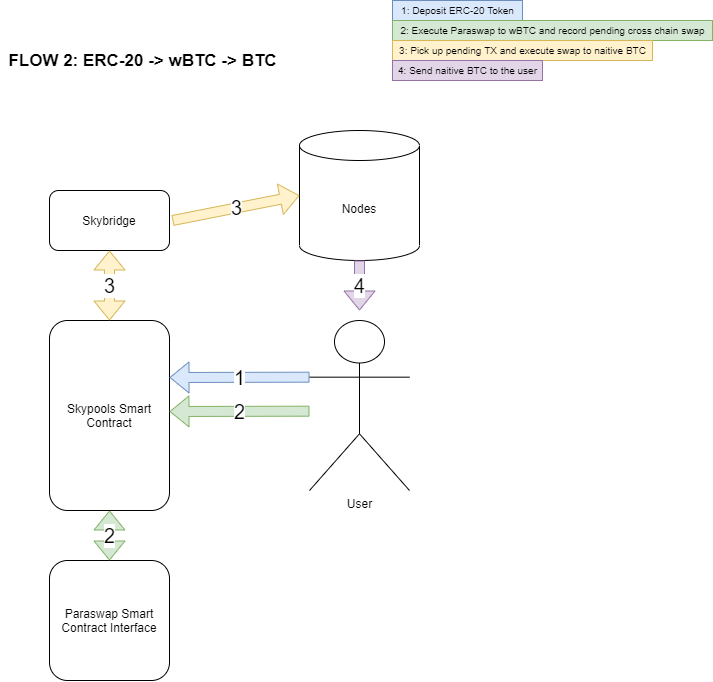

The diagram above was exported from draw.io. Its source (the exported page's mxGraphModel, read from the mxfile embedded in the PNG):
<mxGraphModel dx="1185" dy="588" grid="1" gridSize="10" guides="1" tooltips="1" connect="1" arrows="1" fold="1" page="1" pageScale="1" pageWidth="850" pageHeight="1100" math="0" shadow="0">
  <root>
    <mxCell id="0" />
    <mxCell id="1" parent="0" />
    <mxCell id="ehMFRF8xoNlA-G_RZLw2-1" value="Skypools Smart Contract" style="rounded=1;whiteSpace=wrap;html=1;" vertex="1" parent="1">
      <mxGeometry x="177" y="410" width="120" height="190" as="geometry" />
    </mxCell>
    <mxCell id="ehMFRF8xoNlA-G_RZLw2-3" value="Skybridge" style="rounded=1;whiteSpace=wrap;html=1;" vertex="1" parent="1">
      <mxGeometry x="177" y="280" width="120" height="60" as="geometry" />
    </mxCell>
    <mxCell id="ehMFRF8xoNlA-G_RZLw2-4" value="Nodes" style="shape=cylinder3;whiteSpace=wrap;html=1;boundedLbl=1;backgroundOutline=1;size=15;" vertex="1" parent="1">
      <mxGeometry x="427" y="220" width="120" height="130" as="geometry" />
    </mxCell>
    <mxCell id="ehMFRF8xoNlA-G_RZLw2-5" value="User" style="shape=umlActor;verticalLabelPosition=bottom;verticalAlign=top;html=1;outlineConnect=0;" vertex="1" parent="1">
      <mxGeometry x="437" y="410" width="100" height="170" as="geometry" />
    </mxCell>
    <mxCell id="ehMFRF8xoNlA-G_RZLw2-11" value="Paraswap Smart Contract Interface" style="rounded=1;whiteSpace=wrap;html=1;" vertex="1" parent="1">
      <mxGeometry x="177" y="650" width="120" height="120" as="geometry" />
    </mxCell>
    <mxCell id="ehMFRF8xoNlA-G_RZLw2-13" value="FLOW 2: ERC-20 -&amp;gt; wBTC -&amp;gt; BTC" style="text;html=1;align=center;verticalAlign=middle;resizable=0;points=[];autosize=1;strokeColor=none;fillColor=none;strokeWidth=4;fontSize=17;fontStyle=1" vertex="1" parent="1">
      <mxGeometry x="130" y="135" width="280" height="30" as="geometry" />
    </mxCell>
    <mxCell id="ehMFRF8xoNlA-G_RZLw2-20" value="1: Deposit ERC-20 Token" style="text;html=1;align=center;verticalAlign=middle;resizable=0;points=[];autosize=1;strokeColor=#6c8ebf;fillColor=#dae8fc;fontSize=10;" vertex="1" parent="1">
      <mxGeometry x="520" y="90" width="130" height="20" as="geometry" />
    </mxCell>
    <mxCell id="ehMFRF8xoNlA-G_RZLw2-21" value="2: Execute Paraswap to wBTC and record pending cross chain swap" style="text;html=1;align=center;verticalAlign=middle;resizable=0;points=[];autosize=1;strokeColor=#82b366;fillColor=#d5e8d4;fontSize=10;" vertex="1" parent="1">
      <mxGeometry x="520" y="110" width="320" height="20" as="geometry" />
    </mxCell>
    <mxCell id="ehMFRF8xoNlA-G_RZLw2-22" value="3: Pick up pending TX and execute swap to naitive BTC" style="text;html=1;align=center;verticalAlign=middle;resizable=0;points=[];autosize=1;strokeColor=#d6b656;fillColor=#fff2cc;fontSize=10;" vertex="1" parent="1">
      <mxGeometry x="520" y="130" width="260" height="20" as="geometry" />
    </mxCell>
    <mxCell id="ehMFRF8xoNlA-G_RZLw2-23" value="4: Send naitive BTC to the user" style="text;html=1;align=center;verticalAlign=middle;resizable=0;points=[];autosize=1;strokeColor=#9673a6;fillColor=#e1d5e7;fontSize=10;" vertex="1" parent="1">
      <mxGeometry x="520" y="150" width="150" height="20" as="geometry" />
    </mxCell>
    <mxCell id="ehMFRF8xoNlA-G_RZLw2-29" value="1" style="shape=flexArrow;endArrow=classic;html=1;rounded=0;fontSize=20;exitX=0;exitY=0.3333333333333333;exitDx=0;exitDy=0;exitPerimeter=0;fillColor=#dae8fc;strokeColor=#6c8ebf;" edge="1" parent="1" source="ehMFRF8xoNlA-G_RZLw2-5">
      <mxGeometry width="50" height="50" relative="1" as="geometry">
        <mxPoint x="337" y="500" as="sourcePoint" />
        <mxPoint x="297" y="467" as="targetPoint" />
      </mxGeometry>
    </mxCell>
    <mxCell id="ehMFRF8xoNlA-G_RZLw2-31" value="2" style="shape=flexArrow;endArrow=classic;html=1;rounded=0;fontSize=20;exitX=0;exitY=0.3333333333333333;exitDx=0;exitDy=0;exitPerimeter=0;fillColor=#d5e8d4;strokeColor=#82b366;" edge="1" parent="1">
      <mxGeometry width="50" height="50" relative="1" as="geometry">
        <mxPoint x="437" y="500.66666666666663" as="sourcePoint" />
        <mxPoint x="297" y="501" as="targetPoint" />
      </mxGeometry>
    </mxCell>
    <mxCell id="ehMFRF8xoNlA-G_RZLw2-33" value="2" style="shape=flexArrow;endArrow=classic;startArrow=classic;html=1;rounded=0;fontSize=20;entryX=0.5;entryY=1;entryDx=0;entryDy=0;fillColor=#d5e8d4;strokeColor=#82b366;" edge="1" parent="1" source="ehMFRF8xoNlA-G_RZLw2-11" target="ehMFRF8xoNlA-G_RZLw2-1">
      <mxGeometry width="100" height="100" relative="1" as="geometry">
        <mxPoint x="197" y="680" as="sourcePoint" />
        <mxPoint x="297" y="580" as="targetPoint" />
      </mxGeometry>
    </mxCell>
    <mxCell id="ehMFRF8xoNlA-G_RZLw2-34" value="3" style="shape=flexArrow;endArrow=classic;startArrow=classic;html=1;rounded=0;fontSize=20;entryX=0.5;entryY=1;entryDx=0;entryDy=0;exitX=0.5;exitY=0;exitDx=0;exitDy=0;fillColor=#fff2cc;strokeColor=#d6b656;" edge="1" parent="1" source="ehMFRF8xoNlA-G_RZLw2-1" target="ehMFRF8xoNlA-G_RZLw2-3">
      <mxGeometry width="100" height="100" relative="1" as="geometry">
        <mxPoint x="187" y="430" as="sourcePoint" />
        <mxPoint x="287" y="330" as="targetPoint" />
      </mxGeometry>
    </mxCell>
    <mxCell id="ehMFRF8xoNlA-G_RZLw2-35" value="3" style="shape=flexArrow;endArrow=classic;html=1;rounded=0;fontSize=20;entryX=0;entryY=0.5;entryDx=0;entryDy=0;entryPerimeter=0;fillColor=#fff2cc;strokeColor=#d6b656;" edge="1" parent="1" target="ehMFRF8xoNlA-G_RZLw2-4">
      <mxGeometry width="50" height="50" relative="1" as="geometry">
        <mxPoint x="300" y="310" as="sourcePoint" />
        <mxPoint x="350" y="280" as="targetPoint" />
      </mxGeometry>
    </mxCell>
    <mxCell id="ehMFRF8xoNlA-G_RZLw2-36" value="4" style="shape=flexArrow;endArrow=classic;html=1;rounded=0;fontSize=20;exitX=0.5;exitY=1;exitDx=0;exitDy=0;exitPerimeter=0;fillColor=#e1d5e7;strokeColor=#9673a6;" edge="1" parent="1" source="ehMFRF8xoNlA-G_RZLw2-4">
      <mxGeometry width="50" height="50" relative="1" as="geometry">
        <mxPoint x="460" y="390" as="sourcePoint" />
        <mxPoint x="487" y="400" as="targetPoint" />
      </mxGeometry>
    </mxCell>
  </root>
</mxGraphModel>